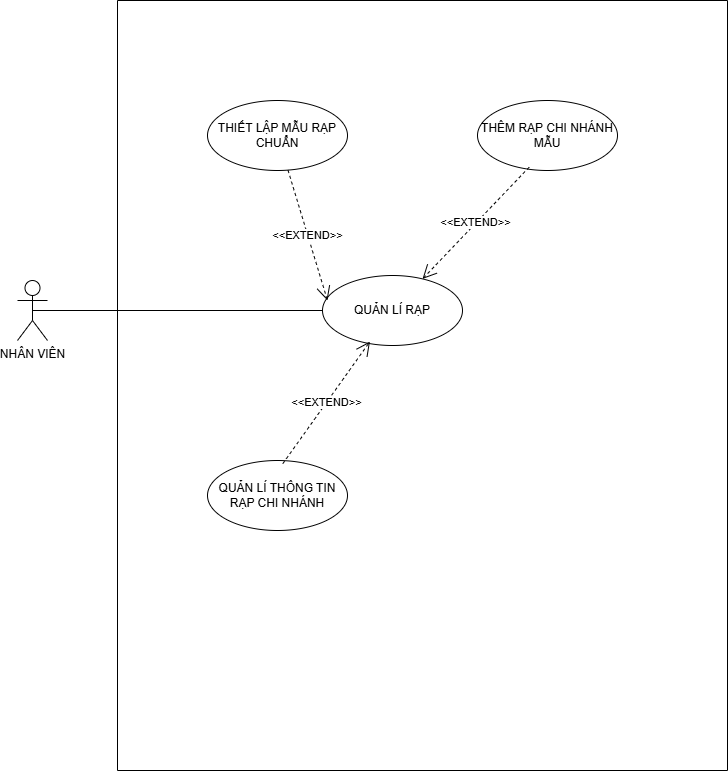

The diagram above was exported from draw.io. Its source (the exported page's mxGraphModel, read from the mxfile embedded in the PNG):
<mxGraphModel dx="1906" dy="1047" grid="1" gridSize="10" guides="1" tooltips="1" connect="1" arrows="1" fold="1" page="1" pageScale="1" pageWidth="850" pageHeight="1100" math="0" shadow="0">
  <root>
    <mxCell id="0" />
    <mxCell id="1" parent="0" />
    <mxCell id="FiPgRc8hDMCEut_jDwjf-1" value="" style="swimlane;startSize=0;" parent="1" vertex="1">
      <mxGeometry x="150" y="240" width="610" height="770" as="geometry" />
    </mxCell>
    <mxCell id="FiPgRc8hDMCEut_jDwjf-3" value="QUẢN LÍ RẠP" style="ellipse;whiteSpace=wrap;html=1;" parent="FiPgRc8hDMCEut_jDwjf-1" vertex="1">
      <mxGeometry x="205" y="275" width="140" height="70" as="geometry" />
    </mxCell>
    <mxCell id="FiPgRc8hDMCEut_jDwjf-5" value="THIẾT LẬP MẪU RẠP CHUẨN" style="ellipse;whiteSpace=wrap;html=1;" parent="FiPgRc8hDMCEut_jDwjf-1" vertex="1">
      <mxGeometry x="90" y="100" width="140" height="70" as="geometry" />
    </mxCell>
    <mxCell id="FiPgRc8hDMCEut_jDwjf-7" value="THÊM RẠP CHI NHÁNH MẪU" style="ellipse;whiteSpace=wrap;html=1;" parent="FiPgRc8hDMCEut_jDwjf-1" vertex="1">
      <mxGeometry x="360" y="100" width="140" height="70" as="geometry" />
    </mxCell>
    <mxCell id="FiPgRc8hDMCEut_jDwjf-6" value="QUẢN LÍ THÔNG TIN RẠP CHI NHÁNH" style="ellipse;whiteSpace=wrap;html=1;" parent="FiPgRc8hDMCEut_jDwjf-1" vertex="1">
      <mxGeometry x="90" y="460" width="140" height="70" as="geometry" />
    </mxCell>
    <mxCell id="FiPgRc8hDMCEut_jDwjf-10" value="&amp;lt;&amp;lt;EXTEND&amp;gt;&amp;gt;" style="endArrow=open;endSize=12;dashed=1;html=1;rounded=0;exitX=0.538;exitY=0.045;exitDx=0;exitDy=0;exitPerimeter=0;entryX=0.339;entryY=0.943;entryDx=0;entryDy=0;entryPerimeter=0;" parent="FiPgRc8hDMCEut_jDwjf-1" source="FiPgRc8hDMCEut_jDwjf-6" target="FiPgRc8hDMCEut_jDwjf-3" edge="1">
      <mxGeometry width="160" relative="1" as="geometry">
        <mxPoint x="210" y="270" as="sourcePoint" />
        <mxPoint x="250" y="400" as="targetPoint" />
      </mxGeometry>
    </mxCell>
    <mxCell id="FiPgRc8hDMCEut_jDwjf-17" value="&amp;lt;&amp;lt;EXTEND&amp;gt;&amp;gt;" style="endArrow=open;endSize=12;dashed=1;html=1;rounded=0;exitX=0.369;exitY=0.953;exitDx=0;exitDy=0;exitPerimeter=0;" parent="FiPgRc8hDMCEut_jDwjf-1" source="FiPgRc8hDMCEut_jDwjf-7" target="FiPgRc8hDMCEut_jDwjf-3" edge="1">
      <mxGeometry width="160" relative="1" as="geometry">
        <mxPoint x="230" y="492" as="sourcePoint" />
        <mxPoint x="317" y="370" as="targetPoint" />
      </mxGeometry>
    </mxCell>
    <mxCell id="FiPgRc8hDMCEut_jDwjf-2" value="NHÂN VIÊN" style="shape=umlActor;verticalLabelPosition=bottom;verticalAlign=top;html=1;outlineConnect=0;" parent="1" vertex="1">
      <mxGeometry x="50" y="520" width="30" height="60" as="geometry" />
    </mxCell>
    <mxCell id="FiPgRc8hDMCEut_jDwjf-4" value="" style="endArrow=none;html=1;rounded=0;exitX=0.5;exitY=0.5;exitDx=0;exitDy=0;exitPerimeter=0;entryX=0;entryY=0.5;entryDx=0;entryDy=0;" parent="1" source="FiPgRc8hDMCEut_jDwjf-2" target="FiPgRc8hDMCEut_jDwjf-3" edge="1">
      <mxGeometry relative="1" as="geometry">
        <mxPoint x="350" y="540" as="sourcePoint" />
        <mxPoint x="510" y="540" as="targetPoint" />
      </mxGeometry>
    </mxCell>
    <mxCell id="FiPgRc8hDMCEut_jDwjf-9" value="&amp;lt;&amp;lt;EXTEND&amp;gt;&amp;gt;" style="endArrow=open;endSize=12;dashed=1;html=1;rounded=0;" parent="1" source="FiPgRc8hDMCEut_jDwjf-5" edge="1">
      <mxGeometry width="160" relative="1" as="geometry">
        <mxPoint x="200" y="540" as="sourcePoint" />
        <mxPoint x="360" y="540" as="targetPoint" />
      </mxGeometry>
    </mxCell>
  </root>
</mxGraphModel>